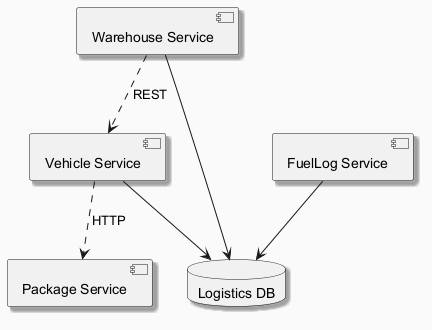

The diagram above was rendered by PlantUML. Its source (embedded in the PNG):
@startuml
skinparam backgroundColor #FAFAFA
skinparam classBackgroundColor #FFF3E0
skinparam classBorderColor #E65100
skinparam shadowing true
component "Package Service" as C_PackageService
component "Warehouse Service" as C_WarehouseService
component "Vehicle Service" as C_VehicleService
component "FuelLog Service" as C_FuelLogService
database "Logistics DB" as DB_logistics
C_WarehouseService --> DB_logistics
C_VehicleService --> DB_logistics
C_FuelLogService --> DB_logistics
C_WarehouseService ..> C_VehicleService : REST
C_VehicleService ..> C_PackageService : HTTP
@enduml